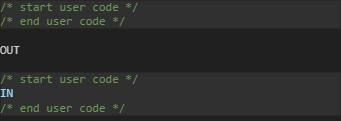

The diagram above was exported from draw.io. Its source (the exported page's mxGraphModel, read from the mxfile embedded in the PNG):
<mxGraphModel dx="344" dy="337" grid="1" gridSize="10" guides="1" tooltips="1" connect="1" arrows="1" fold="1" page="1" pageScale="1" pageWidth="827" pageHeight="1169" background="#202020" math="0" shadow="0">
  <root>
    <mxCell id="0" />
    <mxCell id="1" parent="0" />
    <mxCell id="5" value="" style="rounded=0;whiteSpace=wrap;html=1;labelBackgroundColor=none;labelBorderColor=none;fontSize=12;fillColor=#303030;strokeColor=none;" parent="1" vertex="1">
      <mxGeometry y="72" width="340" height="43" as="geometry" />
    </mxCell>
    <mxCell id="4" value="" style="rounded=0;whiteSpace=wrap;html=1;labelBackgroundColor=none;labelBorderColor=none;fontSize=12;fillColor=#303030;strokeColor=none;" parent="1" vertex="1">
      <mxGeometry width="340" height="28" as="geometry" />
    </mxCell>
    <mxCell id="2" value="&lt;div style=&quot;color: rgb(204 , 204 , 204) ; font-family: &amp;quot;consolas&amp;quot; , &amp;quot;courier new&amp;quot; , monospace&quot;&gt; &lt;div&gt;&lt;span style=&quot;color: rgb(106 , 153 , 85)&quot;&gt;/* start user code */&lt;/span&gt;&lt;/div&gt;&lt;div&gt;&lt;span style=&quot;color: rgb(106 , 153 , 85)&quot;&gt;/* end user code */&lt;/span&gt;&lt;/div&gt;&lt;br&gt;&lt;div&gt;OUT&lt;/div&gt;&lt;br&gt;&lt;div&gt;&lt;span style=&quot;color: rgb(106 , 153 , 85)&quot;&gt;/* start user code */&lt;/span&gt;&lt;/div&gt;&lt;div&gt;&lt;span style=&quot;color: rgb(156 , 220 , 254)&quot;&gt;IN&lt;/span&gt;&lt;/div&gt;&lt;div&gt;&lt;span style=&quot;color: rgb(106 , 153 , 85)&quot;&gt;/* end user code */&lt;/span&gt;&lt;/div&gt;&lt;/div&gt;" style="text;html=1;strokeColor=none;fillColor=none;align=left;verticalAlign=middle;rounded=0;labelBackgroundColor=none;spacing=0;labelBorderColor=none;spacingTop=0;fontSize=12;labelPosition=center;verticalLabelPosition=middle;spacingRight=0;spacingBottom=6;" parent="1" vertex="1">
      <mxGeometry width="160" height="120" as="geometry" />
    </mxCell>
  </root>
</mxGraphModel>